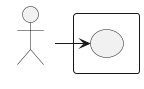

The diagram above was rendered by PlantUML. Its source (embedded in the PNG):
@startuml
skinparam wrapWidth 200
skinparam MaxMessageSize 150
top to bottom direction
skinparam packageStyle rectangle

actor "Tenant Admin" as CA_tenant_adm

rectangle "Sistema" {
    usecase "UC43.1 - Selezione specifico sensore" as selezione_specifico_sensore
}

CA_tenant_adm -right-> selezione_specifico_sensore
@enduml